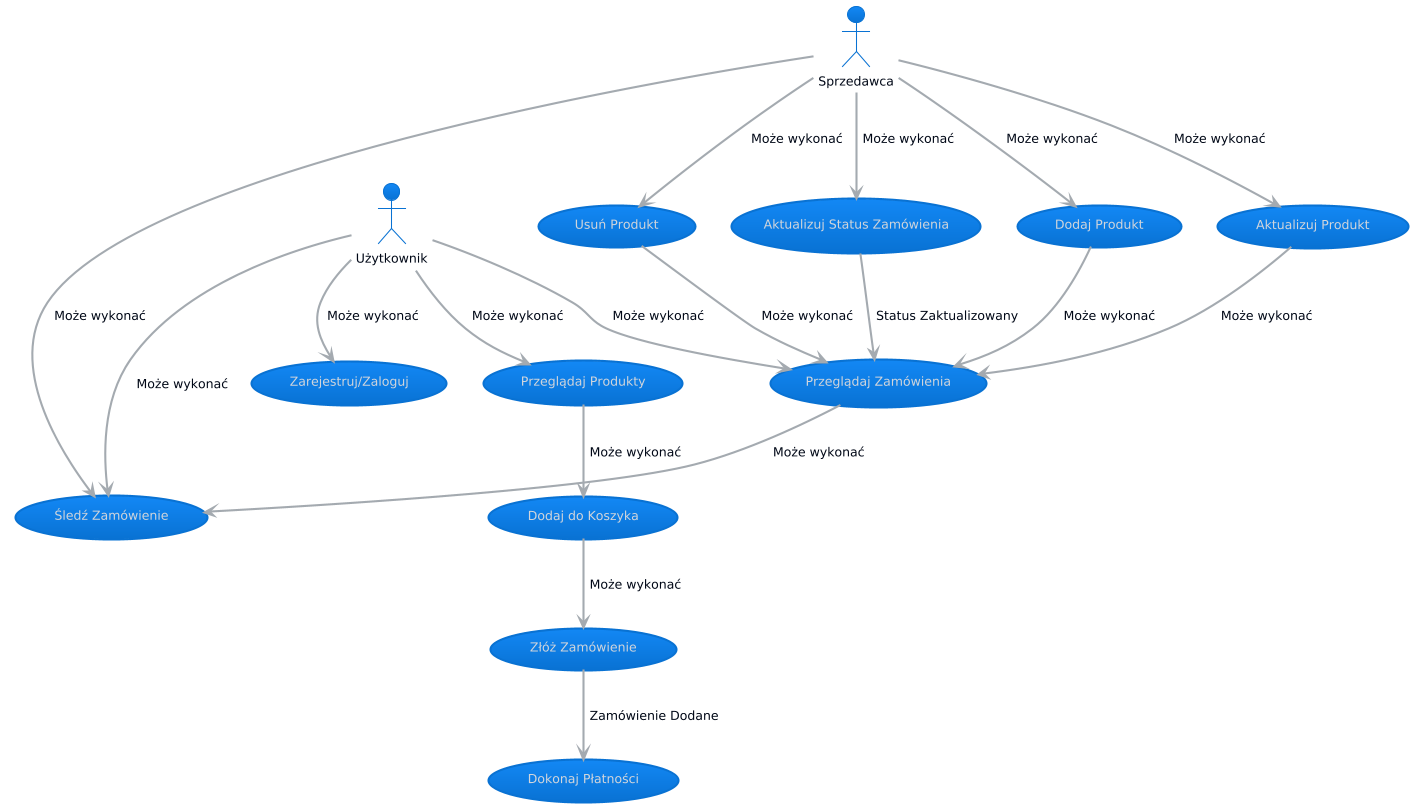

The diagram above was rendered by PlantUML. Its source (embedded in the PNG):
@startuml
!theme cloudscape-design

actor Użytkownik
actor Sprzedawca

Użytkownik --> (Przeglądaj Produkty) : Może wykonać
(Przeglądaj Produkty) --> (Dodaj do Koszyka) : Może wykonać
(Dodaj do Koszyka) --> (Złóż Zamówienie) : Może wykonać
(Złóż Zamówienie) --> (Dokonaj Płatności) : Zamówienie Dodane

Użytkownik --> (Zarejestruj/Zaloguj) : Może wykonać
Użytkownik --> (Przeglądaj Zamówienia) : Może wykonać
Użytkownik --> (Śledź Zamówienie) : Może wykonać

Sprzedawca --> (Dodaj Produkt) : Może wykonać
Sprzedawca --> (Aktualizuj Produkt) : Może wykonać
Sprzedawca --> (Usuń Produkt) : Może wykonać
Sprzedawca --> (Aktualizuj Status Zamówienia) : Może wykonać
Sprzedawca --> (Śledź Zamówienie) : Może wykonać

(Dodaj Produkt) --> (Przeglądaj Zamówienia) : Może wykonać
(Aktualizuj Produkt) --> (Przeglądaj Zamówienia) : Może wykonać
(Usuń Produkt) --> (Przeglądaj Zamówienia) : Może wykonać

(Przeglądaj Zamówienia) --> (Śledź Zamówienie) : Może wykonać
(Aktualizuj Status Zamówienia) --> (Przeglądaj Zamówienia) : Status Zaktualizowany
@enduml